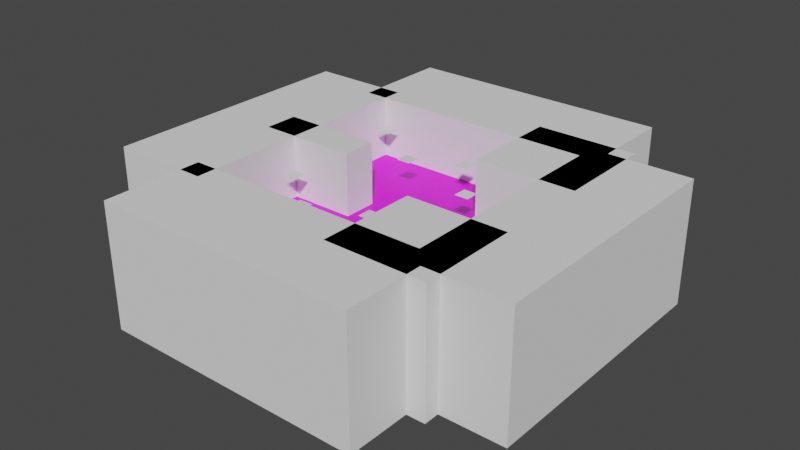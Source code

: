 # Source: level_05.blend  (saved by Blender 3.6.11; exported with 4.5.12 LTS)
import bpy
from mathutils import Matrix  # noqa: F401  (used for matrix-valued properties, if any)

bpy.ops.wm.read_factory_settings(use_empty=True)
scene = bpy.context.scene
scene.name = 'Scene'

# ---- collections
col_collection = bpy.data.collections.new('Collection'); scene.collection.children.link(col_collection)
col_barriers = bpy.data.collections.new('barriers'); scene.collection.children.link(col_barriers)
col_spawners = bpy.data.collections.new('spawners'); scene.collection.children.link(col_spawners)

# ---- images (referenced by path relative to the original .blend; pixels are not part of the script)
import os
ASSET_DIR = os.environ.get("B2B_ASSET_DIR", "")  # directory of the original .blend (textures are referenced by path, not embedded)
HERE = os.path.dirname(os.path.abspath(__file__))  # packed textures are extracted next to this script under _unpacked/

def load_image(name, relpath, width, height, colorspace="sRGB"):
    """Load a texture the original file referenced (path relative to the .blend, or extracted next to this script)."""
    p = next((c for c in (os.path.join(HERE, relpath), os.path.join(ASSET_DIR, relpath)) if relpath and os.path.exists(c)), "")
    if p:
        img = bpy.data.images.load(p, check_existing=True)
        img.name = name
    else:  # same state as the original file: an image datablock whose file is absent (Cycles renders it pink)
        img = bpy.data.images.new(name, width, height)
        img.source = "FILE"
        img.filepath = "//" + (relpath or name)
    img.colorspace_settings.name = colorspace
    return img
img_pink_png = load_image('pink.png', 'pink.png', 1024, 1024, 'sRGB')

# ---- materials (node trees are filled in below, after node groups)
mat_material_001 = bpy.data.materials.new('Material.001')
mat_material_001.use_transparent_shadow = False

# ---- material node trees
mat_material_001.use_nodes = True; mat_material_001.node_tree.nodes.clear()
_N = mat_material_001.node_tree.nodes; _L = mat_material_001.node_tree.links
n0 = _N.new('ShaderNodeBsdfPrincipled'); n0.name = 'Principled BSDF'; n0.location = (10, 300)
n0.distribution = 'GGX'
n0.subsurface_method = 'RANDOM_WALK_SKIN'
n0.inputs[3].default_value = 1.45
n0.inputs[27].default_value = (0.0, 0.0, 0.0, 1.0)
n0.inputs[28].default_value = 1.0
n1 = _N.new('ShaderNodeOutputMaterial'); n1.name = 'Material Output'; n1.location = (300, 300)
n2 = _N.new('ShaderNodeTexImage'); n2.name = 'Image Texture'; n2.location = (-190, 260)
n2.image = img_pink_png
_L.new(n0.outputs[0], n1.inputs[0])
_L.new(n2.outputs[0], n0.inputs[0])
n1.is_active_output = True

# ---- world
world_world = bpy.data.worlds.new('World'); scene.world = world_world
world_world.use_nodes = True; world_world.node_tree.nodes.clear()
_N = world_world.node_tree.nodes; _L = world_world.node_tree.links
n0 = _N.new('ShaderNodeOutputWorld'); n0.name = 'World Output'; n0.location = (300, 300)
n1 = _N.new('ShaderNodeBackground'); n1.name = 'Background'; n1.location = (10, 300)
n1.inputs[0].default_value = (0.05088, 0.05088, 0.05088, 1.0)
_L.new(n1.outputs[0], n0.inputs[0])
n0.is_active_output = True
world_world.color = (0.05088, 0.05088, 0.05088)
world_world.use_sun_shadow = False
world_world.sun_shadow_jitter_overblur = 0.0

# ---- meshes
me_cube_floor = bpy.data.meshes.new('Cube.floor')
me_cube_floor.from_pydata([(-7.0, -16.0, -1.0), (-7.0, -16.0, 0.0), (-7.0, 16.0, -1.0), (-7.0, 16.0, 0.0), (7.0, -16.0, -1.0), (7.0, -16.0, 0.0), (7.0, 16.0, -1.0), (7.0, 16.0, 0.0), (-7.0, 2.133, -1.0), (-7.0, -2.133, -1.0), (-7.0, -2.133, 0.0), (-7.0, 2.133, 0.0), (7.0, -2.133, -1.0), (7.0, 2.133, -1.0), (7.0, 2.133, 0.0), (7.0, -2.133, 0.0), (-7.0, 7.067, 0.0), (7.0, 7.067, -1.0), (-7.0, 7.067, -1.0), (7.0, 7.067, 0.0), (-7.0, -7.067, -1.0), (7.0, -7.067, 0.0), (-7.0, -7.067, 0.0), (7.0, -7.067, -1.0), (16.0, -2.133, -1.0), (16.0, 2.133, -1.0), (16.0, 2.133, 0.0), (16.0, -2.133, 0.0), (16.0, 7.067, -1.0), (16.0, 7.067, 0.0), (16.0, -7.067, 0.0), (16.0, -7.067, -1.0), (-16.0, 16.0, -1.0), (-16.0, 16.0, 0.0), (-16.0, 2.133, -1.0), (-16.0, 2.133, 0.0), (-16.0, 7.067, 0.0), (-16.0, 7.067, -1.0), (-16.0, -16.0, -1.0), (-16.0, -16.0, 0.0), (-16.0, -2.133, -1.0), (-16.0, -2.133, 0.0), (-16.0, -7.067, -1.0), (-16.0, -7.067, 0.0)], [], [(3, 2, 32, 33), (2, 3, 7, 6), (23, 21, 5, 4), (4, 5, 1, 0), (20, 23, 4, 0), (21, 22, 1, 5), (19, 16, 11, 14), (14, 11, 10, 15), (18, 17, 13, 8), (8, 13, 12, 9), (23, 12, 24, 31), (19, 14, 26, 29), (9, 20, 42, 40), (9, 10, 11, 8), (6, 7, 19, 17), (2, 6, 17, 18), (7, 3, 16, 19), (8, 11, 35, 34), (1, 22, 43, 39), (15, 10, 22, 21), (9, 12, 23, 20), (13, 17, 28, 25), (28, 29, 26, 25), (25, 26, 27, 24), (24, 27, 30, 31), (21, 23, 31, 30), (17, 19, 29, 28), (14, 15, 27, 26), (12, 13, 25, 24), (15, 21, 30, 27), (37, 36, 33, 32), (34, 35, 36, 37), (18, 8, 34, 37), (2, 18, 37, 32), (11, 16, 36, 35), (16, 3, 33, 36), (42, 43, 41, 40), (38, 39, 43, 42), (22, 10, 41, 43), (0, 1, 39, 38), (10, 9, 40, 41), (20, 0, 38, 42)])
_uv = me_cube_floor.uv_layers.new(name='UVMap')
_uv.uv.foreach_set('vector', [-0.2165, 0.5512, -0.2165, 0.4488, -1.138, 0.4488, -1.138, 0.5512, -0.2165, 0.4488, -0.2165, 0.5512, 1.217, 0.5512, 1.217, 0.4488, -0.2234, 0.4488, -0.2234, 0.5512, -1.138, 0.5512, -1.138, 0.4488, 1.217, 0.4488, 1.217, 0.5512, -0.2165, 0.5512, -0.2165, 0.4488, -0.2165, -0.2234, 1.217, -0.2234, 1.217, -1.138, -0.2165, -1.138, 1.217, -0.2234, -0.2165, -0.2234, -0.2165, -1.138, 1.217, -1.138, 1.217, 1.223, -0.2165, 1.223, -0.2165, 0.7184, 1.217, 0.7184, 1.217, 0.7184, -0.2165, 0.7184, -0.2165, 0.2816, 1.217, 0.2816, -0.2165, 1.223, 1.217, 1.223, 1.217, 0.7184, -0.2165, 0.7184, -0.2165, 0.7184, 1.217, 0.7184, 1.217, 0.2816, -0.2165, 0.2816, 1.217, -0.2234, 1.217, 0.2816, 2.138, 0.2816, 2.138, -0.2234, 1.217, 1.223, 1.217, 0.7184, 2.138, 0.7184, 2.138, 1.223, -0.2165, 0.2816, -0.2165, -0.2234, -1.138, -0.2234, -1.138, 0.2816, 0.2816, 0.4488, 0.2816, 0.5512, 0.7184, 0.5512, 0.7184, 0.4488, 2.138, 0.4488, 2.138, 0.5512, 1.223, 0.5512, 1.223, 0.4488, -0.2165, 2.138, 1.217, 2.138, 1.217, 1.223, -0.2165, 1.223, 1.217, 2.138, -0.2165, 2.138, -0.2165, 1.223, 1.217, 1.223, -0.2165, 0.4488, -0.2165, 0.5512, -1.138, 0.5512, -1.138, 0.4488, -0.2165, -1.138, -0.2165, -0.2234, -1.138, -0.2234, -1.138, -1.138, 1.217, 0.2816, -0.2165, 0.2816, -0.2165, -0.2234, 1.217, -0.2234, -0.2165, 0.2816, 1.217, 0.2816, 1.217, -0.2234, -0.2165, -0.2234, 1.217, 0.7184, 1.217, 1.223, 2.138, 1.223, 2.138, 0.7184, 1.223, 0.4488, 1.223, 0.5512, 0.7184, 0.5512, 0.7184, 0.4488, 0.7184, 0.4488, 0.7184, 0.5512, 0.2816, 0.5512, 0.2816, 0.4488, 0.2816, 0.4488, 0.2816, 0.5512, -0.2234, 0.5512, -0.2234, 0.4488, 1.217, 0.5512, 1.217, 0.4488, 2.138, 0.4488, 2.138, 0.5512, 1.217, 0.4488, 1.217, 0.5512, 2.138, 0.5512, 2.138, 0.4488, 1.217, 0.7184, 1.217, 0.2816, 2.138, 0.2816, 2.138, 0.7184, 1.217, 0.2816, 1.217, 0.7184, 2.138, 0.7184, 2.138, 0.2816, 1.217, 0.2816, 1.217, -0.2234, 2.138, -0.2234, 2.138, 0.2816, 1.223, 0.4488, 1.223, 0.5512, 2.138, 0.5512, 2.138, 0.4488, 0.7184, 0.4488, 0.7184, 0.5512, 1.223, 0.5512, 1.223, 0.4488, -0.2165, 1.223, -0.2165, 0.7184, -1.138, 0.7184, -1.138, 1.223, -0.2165, 2.138, -0.2165, 1.223, -1.138, 1.223, -1.138, 2.138, -0.2165, 0.7184, -0.2165, 1.223, -1.138, 1.223, -1.138, 0.7184, -0.2165, 1.223, -0.2165, 2.138, -1.138, 2.138, -1.138, 1.223, -0.2234, 0.4488, -0.2234, 0.5512, 0.2816, 0.5512, 0.2816, 0.4488, -1.138, 0.4488, -1.138, 0.5512, -0.2234, 0.5512, -0.2234, 0.4488, -0.2165, -0.2234, -0.2165, 0.2816, -1.138, 0.2816, -1.138, -0.2234, -0.2165, 0.4488, -0.2165, 0.5512, -1.138, 0.5512, -1.138, 0.4488, -0.2165, 0.5512, -0.2165, 0.4488, -1.138, 0.4488, -1.138, 0.5512, -0.2165, -0.2234, -0.2165, -1.138, -1.138, -1.138, -1.138, -0.2234])
me_cube_floor.materials.append(mat_material_001)
me_cube_floor.update()
me_cube_006 = bpy.data.meshes.new('Cube.006')
me_cube_006.from_pydata([(-20.85, -2.327, -8.752), (-20.85, -2.327, 8.752), (-20.85, 2.504, -8.752), (-20.85, 2.504, 8.752), (-6.722, -2.371, -8.752), (-6.722, -2.371, 8.752), (-6.722, 2.461, -8.752), (-6.722, 2.461, 8.752)], [], [(0, 1, 3, 2), (2, 3, 7, 6), (6, 7, 5, 4), (4, 5, 1, 0), (2, 6, 4, 0), (7, 3, 1, 5)])
_uv = me_cube_006.uv_layers.new(name='UVMap')
_uv.uv.foreach_set('vector', [0.375, 0.0, 0.625, 0.0, 0.625, 0.25, 0.375, 0.25, 0.375, 0.25, 0.625, 0.25, 0.625, 0.5, 0.375, 0.5, 0.375, 0.5, 0.625, 0.5, 0.625, 0.75, 0.375, 0.75, 0.375, 0.75, 0.625, 0.75, 0.625, 1.0, 0.375, 1.0, 0.125, 0.5, 0.375, 0.5, 0.375, 0.75, 0.125, 0.75, 0.625, 0.5, 0.875, 0.5, 0.875, 0.75, 0.625, 0.75])
me_cube_006.update()
me_cube_009 = bpy.data.meshes.new('Cube.009')
me_cube_009.from_pydata([(15.95, 18.82, -8.752), (15.95, 18.82, 8.752), (30.18, 18.82, -8.752), (30.18, 18.82, 8.752), (15.95, -18.87, -8.752), (15.95, -18.87, 8.752), (30.18, -18.87, -8.752), (30.18, -18.87, 8.752)], [], [(0, 1, 3, 2), (2, 3, 7, 6), (6, 7, 5, 4), (4, 5, 1, 0), (2, 6, 4, 0), (7, 3, 1, 5)])
_uv = me_cube_009.uv_layers.new(name='UVMap')
_uv.uv.foreach_set('vector', [0.375, 0.0, 0.625, 0.0, 0.625, 0.25, 0.375, 0.25, 0.375, 0.25, 0.625, 0.25, 0.625, 0.5, 0.375, 0.5, 0.375, 0.5, 0.625, 0.5, 0.625, 0.75, 0.375, 0.75, 0.375, 0.75, 0.625, 0.75, 0.625, 1.0, 0.375, 1.0, 0.125, 0.5, 0.375, 0.5, 0.375, 0.75, 0.125, 0.75, 0.625, 0.5, 0.875, 0.5, 0.875, 0.75, 0.625, 0.75])
me_cube_009.update()
me_cube_010 = bpy.data.meshes.new('Cube.010')
me_cube_010.from_pydata([(-19.27, 16.0, -8.752), (-19.27, 16.0, 8.752), (-19.27, 30.22, -8.752), (-19.27, 30.22, 8.752), (18.42, 16.0, -8.752), (18.42, 16.0, 8.752), (18.42, 30.22, -8.752), (18.42, 30.22, 8.752)], [], [(0, 1, 3, 2), (2, 3, 7, 6), (6, 7, 5, 4), (4, 5, 1, 0), (2, 6, 4, 0), (7, 3, 1, 5)])
_uv = me_cube_010.uv_layers.new(name='UVMap')
_uv.uv.foreach_set('vector', [0.375, 0.0, 0.625, 0.0, 0.625, 0.25, 0.375, 0.25, 0.375, 0.25, 0.625, 0.25, 0.625, 0.5, 0.375, 0.5, 0.375, 0.5, 0.625, 0.5, 0.625, 0.75, 0.375, 0.75, 0.375, 0.75, 0.625, 0.75, 0.625, 1.0, 0.375, 1.0, 0.125, 0.5, 0.375, 0.5, 0.375, 0.75, 0.125, 0.75, 0.625, 0.5, 0.875, 0.5, 0.875, 0.75, 0.625, 0.75])
me_cube_010.update()
me_cube_011 = bpy.data.meshes.new('Cube.011')
me_cube_011.from_pydata([(-19.27, -30.19, -8.752), (-19.27, -30.19, 8.752), (-19.27, -15.96, -8.752), (-19.27, -15.96, 8.752), (18.42, -30.19, -8.752), (18.42, -30.19, 8.752), (18.42, -15.96, -8.752), (18.42, -15.96, 8.752)], [], [(0, 1, 3, 2), (2, 3, 7, 6), (6, 7, 5, 4), (4, 5, 1, 0), (2, 6, 4, 0), (7, 3, 1, 5)])
_uv = me_cube_011.uv_layers.new(name='UVMap')
_uv.uv.foreach_set('vector', [0.375, 0.0, 0.625, 0.0, 0.625, 0.25, 0.375, 0.25, 0.375, 0.25, 0.625, 0.25, 0.625, 0.5, 0.375, 0.5, 0.375, 0.5, 0.625, 0.5, 0.625, 0.75, 0.375, 0.75, 0.375, 0.75, 0.625, 0.75, 0.625, 1.0, 0.375, 1.0, 0.125, 0.5, 0.375, 0.5, 0.375, 0.75, 0.125, 0.75, 0.625, 0.5, 0.875, 0.5, 0.875, 0.75, 0.625, 0.75])
me_cube_011.update()
me_cube_012 = bpy.data.meshes.new('Cube.012')
me_cube_012.from_pydata([(-30.28, 18.82, -8.752), (-30.28, 18.82, 8.752), (-16.06, 18.82, -8.752), (-16.06, 18.82, 8.752), (-30.28, -18.87, -8.752), (-30.28, -18.87, 8.752), (-16.06, -18.87, -8.752), (-16.06, -18.87, 8.752)], [], [(0, 1, 3, 2), (2, 3, 7, 6), (6, 7, 5, 4), (4, 5, 1, 0), (2, 6, 4, 0), (7, 3, 1, 5)])
_uv = me_cube_012.uv_layers.new(name='UVMap')
_uv.uv.foreach_set('vector', [0.375, 0.0, 0.625, 0.0, 0.625, 0.25, 0.375, 0.25, 0.375, 0.25, 0.625, 0.25, 0.625, 0.5, 0.375, 0.5, 0.375, 0.5, 0.625, 0.5, 0.625, 0.75, 0.375, 0.75, 0.375, 0.75, 0.625, 0.75, 0.625, 1.0, 0.375, 1.0, 0.125, 0.5, 0.375, 0.5, 0.375, 0.75, 0.125, 0.75, 0.625, 0.5, 0.875, 0.5, 0.875, 0.75, 0.625, 0.75])
me_cube_012.update()
me_cube_004 = bpy.data.meshes.new('Cube.004')
me_cube_004.from_pydata([(6.874, -21.06, -8.752), (6.874, -21.06, 8.752), (6.874, -6.836, -8.752), (6.874, -6.836, 8.752), (21.15, -21.11, -8.752), (21.15, -21.11, 8.752), (21.15, -6.879, -8.752), (21.15, -6.879, 8.752)], [], [(0, 1, 3, 2), (2, 3, 7, 6), (6, 7, 5, 4), (4, 5, 1, 0), (2, 6, 4, 0), (7, 3, 1, 5)])
_uv = me_cube_004.uv_layers.new(name='UVMap')
_uv.uv.foreach_set('vector', [0.375, 0.0, 0.625, 0.0, 0.625, 0.25, 0.375, 0.25, 0.375, 0.25, 0.625, 0.25, 0.625, 0.5, 0.375, 0.5, 0.375, 0.5, 0.625, 0.5, 0.625, 0.75, 0.375, 0.75, 0.375, 0.75, 0.625, 0.75, 0.625, 1.0, 0.375, 1.0, 0.125, 0.5, 0.375, 0.5, 0.375, 0.75, 0.125, 0.75, 0.625, 0.5, 0.875, 0.5, 0.875, 0.75, 0.625, 0.75])
me_cube_004.update()
me_cube_007 = bpy.data.meshes.new('Cube.007')
me_cube_007.from_pydata([(6.874, 6.76, -8.752), (6.874, 6.76, 8.752), (6.874, 20.99, -8.752), (6.874, 20.99, 8.752), (21.15, 6.716, -8.752), (21.15, 6.716, 8.752), (21.15, 20.94, -8.752), (21.15, 20.94, 8.752)], [], [(0, 1, 3, 2), (2, 3, 7, 6), (6, 7, 5, 4), (4, 5, 1, 0), (2, 6, 4, 0), (7, 3, 1, 5)])
_uv = me_cube_007.uv_layers.new(name='UVMap')
_uv.uv.foreach_set('vector', [0.375, 0.0, 0.625, 0.0, 0.625, 0.25, 0.375, 0.25, 0.375, 0.25, 0.625, 0.25, 0.625, 0.5, 0.375, 0.5, 0.375, 0.5, 0.625, 0.5, 0.625, 0.75, 0.375, 0.75, 0.375, 0.75, 0.625, 0.75, 0.625, 1.0, 0.375, 1.0, 0.125, 0.5, 0.375, 0.5, 0.375, 0.75, 0.125, 0.75, 0.625, 0.5, 0.875, 0.5, 0.875, 0.75, 0.625, 0.75])
me_cube_007.update()
me_spawn_point = bpy.data.meshes.new('spawn_point')
me_spawn_point.from_pydata([(-14.37, 12.3, 5.319), (-12.37, 12.3, 5.319), (-14.37, 14.3, 5.319), (-12.37, 14.3, 5.319)], [], [(0, 1, 3, 2)])
_uv = me_spawn_point.uv_layers.new(name='UVMap')
_uv.uv.foreach_set('vector', [0.0, 0.0, 1.0, 0.0, 1.0, 1.0, 0.0, 1.0])
me_spawn_point.update()
me_spawn_point_001 = bpy.data.meshes.new('spawn_point.001')
me_spawn_point_001.from_pydata([(8.594, 2.633, 5.319), (8.594, 4.633, 5.319), (6.594, 2.633, 5.319), (6.594, 4.633, 5.319)], [], [(0, 1, 3, 2)])
_uv = me_spawn_point_001.uv_layers.new(name='UVMap')
_uv.uv.foreach_set('vector', [0.0, 0.0, 0.0, 1.0, 1.0, 1.0, 1.0, 0.0])
me_spawn_point_001.update()
me_spawn_point_002 = bpy.data.meshes.new('spawn_point.002')
me_spawn_point_002.from_pydata([(-13.84, -4.845, 5.319), (-13.84, -6.845, 5.319), (-11.84, -4.845, 5.319), (-11.84, -6.845, 5.319)], [], [(0, 1, 3, 2)])
_uv = me_spawn_point_002.uv_layers.new(name='UVMap')
_uv.uv.foreach_set('vector', [0.0, 0.0, 0.0, 1.0, 1.0, 1.0, 1.0, 0.0])
me_spawn_point_002.update()
me_spawn_point_003 = bpy.data.meshes.new('spawn_point.003')
me_spawn_point_003.from_pydata([(13.71, -2.633, 5.319), (13.71, -4.633, 5.319), (11.71, -2.633, 5.319), (11.71, -4.633, 5.319)], [], [(0, 2, 3, 1)])
_uv = me_spawn_point_003.uv_layers.new(name='UVMap')
_uv.uv.foreach_set('vector', [0.0, 0.0, 1.0, 0.0, 1.0, 1.0, 0.0, 1.0])
me_spawn_point_003.update()
me_spawn_point_004 = bpy.data.meshes.new('spawn_point.004')
me_spawn_point_004.from_pydata([(-5.826, 6.429, 5.319), (-3.826, 6.429, 5.319), (-5.826, 8.429, 5.319), (-3.826, 8.429, 5.319)], [], [(0, 1, 3, 2)])
_uv = me_spawn_point_004.uv_layers.new(name='UVMap')
_uv.uv.foreach_set('vector', [0.0, 0.0, 1.0, 0.0, 1.0, 1.0, 0.0, 1.0])
me_spawn_point_004.update()
me_spawn_point_005 = bpy.data.meshes.new('spawn_point.005')
me_spawn_point_005.from_pydata([(3.211, 9.78, 5.319), (3.211, 11.78, 5.319), (1.211, 9.78, 5.319), (1.211, 11.78, 5.319)], [], [(0, 1, 3, 2)])
_uv = me_spawn_point_005.uv_layers.new(name='UVMap')
_uv.uv.foreach_set('vector', [0.0, 0.0, 0.0, 1.0, 1.0, 1.0, 1.0, 0.0])
me_spawn_point_005.update()
me_spawn_point_006 = bpy.data.meshes.new('spawn_point.006')
me_spawn_point_006.from_pydata([(-7.004, -10.6, 5.319), (-7.004, -12.6, 5.319), (-5.004, -10.6, 5.319), (-5.004, -12.6, 5.319)], [], [(0, 1, 3, 2)])
_uv = me_spawn_point_006.uv_layers.new(name='UVMap')
_uv.uv.foreach_set('vector', [0.0, 0.0, 0.0, 1.0, 1.0, 1.0, 1.0, 0.0])
me_spawn_point_006.update()
me_spawn_point_007 = bpy.data.meshes.new('spawn_point.007')
me_spawn_point_007.from_pydata([(3.274, -7.251, 5.319), (3.274, -9.251, 5.319), (1.274, -7.251, 5.319), (1.274, -9.251, 5.319)], [], [(0, 2, 3, 1)])
_uv = me_spawn_point_007.uv_layers.new(name='UVMap')
_uv.uv.foreach_set('vector', [0.0, 0.0, 1.0, 0.0, 1.0, 1.0, 0.0, 1.0])
me_spawn_point_007.update()

# ---- objects
ob_cube = bpy.data.objects.new('Cube', me_cube_floor)
ob_cube_invisible_001 = bpy.data.objects.new('Cube.Invisible.001', me_cube_006)
ob_cube_invisible_004 = bpy.data.objects.new('Cube.Invisible.004', me_cube_009)
ob_cube_invisible_006 = bpy.data.objects.new('Cube.Invisible.006', me_cube_010)
ob_cube_invisible_007 = bpy.data.objects.new('Cube.Invisible.007', me_cube_011)
ob_cube_invisible_008 = bpy.data.objects.new('Cube.Invisible.008', me_cube_012)
ob_cube_invisible_003 = bpy.data.objects.new('Cube.Invisible.003', me_cube_004)
ob_cube_invisible_002 = bpy.data.objects.new('Cube.Invisible.002', me_cube_007)
ob_plane = bpy.data.objects.new('Plane', me_spawn_point)
ob_plane_001 = bpy.data.objects.new('Plane.001', me_spawn_point_001)
ob_plane_002 = bpy.data.objects.new('Plane.002', me_spawn_point_002)
ob_plane_003 = bpy.data.objects.new('Plane.003', me_spawn_point_003)
ob_plane_004 = bpy.data.objects.new('Plane.004', me_spawn_point_004)
ob_plane_005 = bpy.data.objects.new('Plane.005', me_spawn_point_005)
ob_plane_006 = bpy.data.objects.new('Plane.006', me_spawn_point_006)
ob_plane_007 = bpy.data.objects.new('Plane.007', me_spawn_point_007)

# ---- transforms, parenting, visibility, modifiers, constraints
ob_cube.location = (0.0, 0.0, 0.0)
ob_cube_invisible_001.location = (-0.05103, 0.0, 0.0)
ob_cube_invisible_004.location = (0.05953, 0.0, 0.0)
ob_cube_invisible_006.location = (0.05953, 0.0, 0.0)
ob_cube_invisible_007.location = (0.05953, 0.0, 0.0)
ob_cube_invisible_008.location = (0.05953, 0.0, 0.0)
ob_cube_invisible_003.location = (-0.05103, 0.0, 0.0)
ob_cube_invisible_002.location = (-0.05103, 0.0, 0.0)
ob_plane.location = (0.0, 0.0, 0.0)
ob_plane_001.location = (0.0, 0.0, 0.0)
ob_plane_002.location = (0.0, 0.0, 0.0)
ob_plane_003.location = (0.0, 0.0, 0.0)
ob_plane_004.location = (0.0, 0.0, 0.0)
ob_plane_005.location = (0.0, 0.0, 0.0)
ob_plane_006.location = (0.0, 0.0, 0.0)
ob_plane_007.location = (0.0, 0.0, 0.0)

# ---- collection membership
col_collection.objects.link(ob_cube)
col_barriers.objects.link(ob_cube_invisible_001)
col_barriers.objects.link(ob_cube_invisible_004)
col_barriers.objects.link(ob_cube_invisible_006)
col_barriers.objects.link(ob_cube_invisible_007)
col_barriers.objects.link(ob_cube_invisible_008)
col_barriers.objects.link(ob_cube_invisible_003)
col_barriers.objects.link(ob_cube_invisible_002)
col_spawners.objects.link(ob_plane)
col_spawners.objects.link(ob_plane_001)
col_spawners.objects.link(ob_plane_002)
col_spawners.objects.link(ob_plane_003)
col_spawners.objects.link(ob_plane_004)
col_spawners.objects.link(ob_plane_005)
col_spawners.objects.link(ob_plane_006)
col_spawners.objects.link(ob_plane_007)

# ---- scene / render settings (as saved in the file)
scene.frame_start = 1; scene.frame_end = 250; scene.frame_set(2)
scene.render.engine = 'BLENDER_EEVEE_NEXT'
scene.cycles.sampling_pattern = 'TABULATED_SOBOL'
scene.cycles.use_light_tree = False
scene.view_settings.view_transform = 'Filmic'
bpy.context.view_layer.update()

# ---- added for rendering (the .blend has no active camera and no usable light): camera, sun
cam_auto = bpy.data.cameras.new('AutoCamera')
cam_auto.lens = 50.0
cam_auto.sensor_width = 36.0
cam_auto.clip_end = 1416.6
ob_auto_camera = bpy.data.objects.new('AutoCamera', cam_auto)
scene.collection.objects.link(ob_auto_camera)
ob_auto_camera.location = (80.7244, -96.8444, 64.5748)
ob_auto_camera.rotation_euler = (1.09748, -7.21219e-08, 0.694738)
scene.camera = ob_auto_camera
light_auto_sun = bpy.data.lights.new('AutoSun', 'SUN')
light_auto_sun.energy = 3.0
light_auto_sun.angle = 0.0523599
ob_auto_sun = bpy.data.objects.new('AutoSun', light_auto_sun)
scene.collection.objects.link(ob_auto_sun)
ob_auto_sun.rotation_euler = (0.872665, 0.174533, 0.523599)
bpy.context.view_layer.update()
